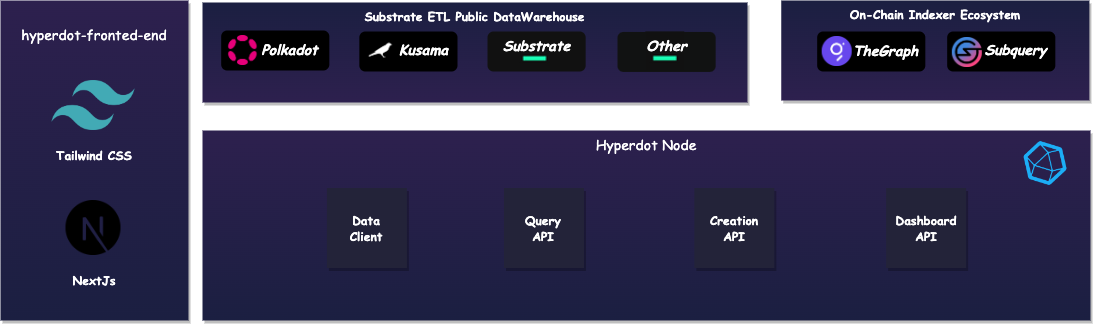

The diagram above was exported from draw.io. Its source (the exported page's mxGraphModel, read from the mxfile embedded in the PNG):
<mxGraphModel dx="2103" dy="957" grid="1" gridSize="10" guides="1" tooltips="1" connect="1" arrows="1" fold="1" page="1" pageScale="1" pageWidth="850" pageHeight="1100" math="0" shadow="0">
  <root>
    <mxCell id="-68TrC96px8u39zS94k5-0" />
    <mxCell id="-68TrC96px8u39zS94k5-1" parent="-68TrC96px8u39zS94k5-0" />
    <mxCell id="-68TrC96px8u39zS94k5-2" value="" style="rounded=0;whiteSpace=wrap;html=1;verticalAlign=top;fillColor=#2D204E;gradientColor=#1B1F41;shadow=1;fontSize=14;fontFamily=Comic Sans MS;fontColor=#FFFFFF;strokeColor=none;" vertex="1" parent="-68TrC96px8u39zS94k5-1">
      <mxGeometry x="-190" y="290" width="188" height="320" as="geometry" />
    </mxCell>
    <mxCell id="-68TrC96px8u39zS94k5-3" value="&lt;font face=&quot;Comic Sans MS&quot; color=&quot;#ffffff&quot;&gt;&lt;span style=&quot;font-style: normal;&quot;&gt;&lt;b&gt;Substrate ETL Public DataWarehouse&lt;/b&gt;&lt;/span&gt;&lt;/font&gt;" style="rounded=0;whiteSpace=wrap;html=1;verticalAlign=top;fillStyle=auto;gradientDirection=north;shadow=1;glass=0;fillColor=#2D204E;strokeColor=none;gradientColor=#1B1F41;fontStyle=2" vertex="1" parent="-68TrC96px8u39zS94k5-1">
      <mxGeometry x="12" y="292" width="545" height="100" as="geometry" />
    </mxCell>
    <mxCell id="-68TrC96px8u39zS94k5-11" value="Hyperdot Node" style="rounded=0;whiteSpace=wrap;html=1;verticalAlign=top;fillColor=#2D204E;gradientColor=#1B1F41;shadow=1;fontSize=14;fontFamily=Comic Sans MS;fontColor=#FFFFFF;strokeColor=none;" vertex="1" parent="-68TrC96px8u39zS94k5-1">
      <mxGeometry x="12" y="420" width="888" height="190" as="geometry" />
    </mxCell>
    <mxCell id="-68TrC96px8u39zS94k5-13" value="&lt;b&gt;&lt;font style=&quot;&quot; color=&quot;#ffffff&quot; face=&quot;Comic Sans MS&quot;&gt;On-Chain Indexer Ecosystem&lt;/font&gt;&lt;/b&gt;" style="rounded=0;whiteSpace=wrap;html=1;verticalAlign=top;fillStyle=auto;gradientDirection=north;shadow=1;glass=0;fillColor=#2D204E;strokeColor=none;gradientColor=#1B1F41;" vertex="1" parent="-68TrC96px8u39zS94k5-1">
      <mxGeometry x="590.75" y="290" width="308.16" height="100" as="geometry" />
    </mxCell>
    <mxCell id="-68TrC96px8u39zS94k5-14" value="" style="rounded=1;whiteSpace=wrap;html=1;fillColor=#000000;strokeColor=none;" vertex="1" parent="-68TrC96px8u39zS94k5-1">
      <mxGeometry x="756.6699999999998" y="321" width="108.16" height="40" as="geometry" />
    </mxCell>
    <mxCell id="-68TrC96px8u39zS94k5-15" value="" style="rounded=1;whiteSpace=wrap;html=1;fillColor=#000000;fontColor=default;strokeColor=none;" vertex="1" parent="-68TrC96px8u39zS94k5-1">
      <mxGeometry x="626.6699999999998" y="320.99999999999994" width="108.16" height="40" as="geometry" />
    </mxCell>
    <mxCell id="-68TrC96px8u39zS94k5-16" value="" style="rounded=1;whiteSpace=wrap;html=1;fillColor=#111111;strokeColor=none;" vertex="1" parent="-68TrC96px8u39zS94k5-1">
      <mxGeometry x="297.00000000000006" y="321" width="98.16" height="40" as="geometry" />
    </mxCell>
    <mxCell id="-68TrC96px8u39zS94k5-17" value="" style="rounded=1;whiteSpace=wrap;html=1;fillColor=#000000;strokeColor=none;" vertex="1" parent="-68TrC96px8u39zS94k5-1">
      <mxGeometry x="168.84000000000003" y="321" width="98.16" height="40" as="geometry" />
    </mxCell>
    <mxCell id="-68TrC96px8u39zS94k5-18" value="" style="shape=image;verticalLabelPosition=bottom;labelBackgroundColor=default;verticalAlign=top;aspect=fixed;imageAspect=0;image=data:image/png,(base64 omitted: 468 chars);" vertex="1" parent="-68TrC96px8u39zS94k5-1">
      <mxGeometry x="325.58" y="321.97" width="38.03" height="38.03" as="geometry" />
    </mxCell>
    <mxCell id="-68TrC96px8u39zS94k5-19" value="&lt;font face=&quot;Comic Sans MS&quot; color=&quot;#ffffff&quot;&gt;&lt;b&gt;Data &lt;br&gt;Client&lt;/b&gt;&lt;/font&gt;" style="whiteSpace=wrap;html=1;aspect=fixed;verticalAlign=middle;fontColor=#232339;fillColor=#232339;shadow=1;strokeColor=none;" vertex="1" parent="-68TrC96px8u39zS94k5-1">
      <mxGeometry x="136.38" y="477.5" width="80" height="80" as="geometry" />
    </mxCell>
    <mxCell id="-68TrC96px8u39zS94k5-22" value="&lt;font face=&quot;Comic Sans MS&quot; style=&quot;font-size: 14px;&quot; color=&quot;#ffffff&quot;&gt;&lt;b&gt;&lt;i&gt;Substrate&lt;/i&gt;&lt;/b&gt;&lt;/font&gt;" style="text;html=1;align=center;verticalAlign=middle;resizable=0;points=[];autosize=1;strokeColor=none;fillColor=none;" vertex="1" parent="-68TrC96px8u39zS94k5-1">
      <mxGeometry x="301.08000000000004" y="321" width="90" height="30" as="geometry" />
    </mxCell>
    <mxCell id="-68TrC96px8u39zS94k5-23" value="" style="rounded=1;whiteSpace=wrap;html=1;fillColor=#111212;strokeColor=none;" vertex="1" parent="-68TrC96px8u39zS94k5-1">
      <mxGeometry x="427" y="321.41999999999996" width="98.16" height="40" as="geometry" />
    </mxCell>
    <mxCell id="-68TrC96px8u39zS94k5-24" value="" style="shape=image;verticalLabelPosition=bottom;labelBackgroundColor=default;verticalAlign=top;aspect=fixed;imageAspect=0;image=data:image/png,(base64 omitted: 468 chars);" vertex="1" parent="-68TrC96px8u39zS94k5-1">
      <mxGeometry x="455.58" y="321.42" width="38.58" height="38.58" as="geometry" />
    </mxCell>
    <mxCell id="-68TrC96px8u39zS94k5-25" value="&lt;font face=&quot;Comic Sans MS&quot; color=&quot;#ffffff&quot;&gt;&lt;span style=&quot;font-size: 14px;&quot;&gt;&lt;b&gt;&lt;i&gt;Other&lt;/i&gt;&lt;/b&gt;&lt;/span&gt;&lt;/font&gt;" style="text;html=1;align=center;verticalAlign=middle;resizable=0;points=[];autosize=1;strokeColor=none;fillColor=none;" vertex="1" parent="-68TrC96px8u39zS94k5-1">
      <mxGeometry x="446.08000000000004" y="321.41999999999996" width="60" height="30" as="geometry" />
    </mxCell>
    <mxCell id="-68TrC96px8u39zS94k5-26" value="" style="rounded=1;whiteSpace=wrap;html=1;fillColor=#000000;strokeColor=none;" vertex="1" parent="-68TrC96px8u39zS94k5-1">
      <mxGeometry x="30.67999999999995" y="320" width="108.16" height="40" as="geometry" />
    </mxCell>
    <mxCell id="-68TrC96px8u39zS94k5-27" value="&lt;font face=&quot;Comic Sans MS&quot; color=&quot;#ffffff&quot;&gt;&lt;span style=&quot;font-size: 14px;&quot;&gt;&lt;b&gt;&lt;i&gt;Polkadot&lt;/i&gt;&lt;/b&gt;&lt;/span&gt;&lt;/font&gt;" style="text;html=1;align=center;verticalAlign=middle;resizable=0;points=[];autosize=1;strokeColor=none;fillColor=none;" vertex="1" parent="-68TrC96px8u39zS94k5-1">
      <mxGeometry x="58.83999999999999" y="325" width="80" height="30" as="geometry" />
    </mxCell>
    <mxCell id="-68TrC96px8u39zS94k5-28" value="" style="shape=image;verticalLabelPosition=bottom;labelBackgroundColor=default;verticalAlign=top;aspect=fixed;imageAspect=0;image=https://cryptologos.cc/logos/polkadot-new-dot-logo.png;" vertex="1" parent="-68TrC96px8u39zS94k5-1">
      <mxGeometry x="37.41999999999996" y="325" width="30" height="30" as="geometry" />
    </mxCell>
    <mxCell id="-68TrC96px8u39zS94k5-29" value="" style="shape=image;verticalLabelPosition=bottom;labelBackgroundColor=default;verticalAlign=top;aspect=fixed;imageAspect=0;image=https://www.arringtoncapital.com/wp-content/uploads/2022/01/Subquery_Icon.png;" vertex="1" parent="-68TrC96px8u39zS94k5-1">
      <mxGeometry x="761.8299999999999" y="327" width="30" height="30" as="geometry" />
    </mxCell>
    <mxCell id="-68TrC96px8u39zS94k5-30" value="" style="shape=image;verticalLabelPosition=bottom;labelBackgroundColor=default;verticalAlign=top;aspect=fixed;imageAspect=0;image=https://cryptologos.cc/logos/the-graph-grt-logo.png;" vertex="1" parent="-68TrC96px8u39zS94k5-1">
      <mxGeometry x="631.6999999999999" y="325.99999999999994" width="30" height="30" as="geometry" />
    </mxCell>
    <mxCell id="-68TrC96px8u39zS94k5-31" value="&lt;font face=&quot;Comic Sans MS&quot; color=&quot;#ffffff&quot;&gt;&lt;span style=&quot;font-size: 14px;&quot;&gt;&lt;b&gt;&lt;i&gt;TheGraph&lt;/i&gt;&lt;/b&gt;&lt;/span&gt;&lt;/font&gt;" style="text;html=1;align=center;verticalAlign=middle;resizable=0;points=[];autosize=1;strokeColor=none;fillColor=none;" vertex="1" parent="-68TrC96px8u39zS94k5-1">
      <mxGeometry x="649.8299999999999" y="325.99999999999994" width="90" height="30" as="geometry" />
    </mxCell>
    <mxCell id="-68TrC96px8u39zS94k5-32" value="&lt;font face=&quot;Comic Sans MS&quot; color=&quot;#ffffff&quot;&gt;&lt;span style=&quot;font-size: 14px;&quot;&gt;&lt;b&gt;&lt;i&gt;Subquery&lt;/i&gt;&lt;/b&gt;&lt;/span&gt;&lt;/font&gt;" style="text;html=1;align=center;verticalAlign=middle;resizable=0;points=[];autosize=1;strokeColor=none;fillColor=none;" vertex="1" parent="-68TrC96px8u39zS94k5-1">
      <mxGeometry x="779.8299999999999" y="325" width="90" height="30" as="geometry" />
    </mxCell>
    <mxCell id="-68TrC96px8u39zS94k5-42" value="" style="shape=image;verticalLabelPosition=bottom;labelBackgroundColor=default;verticalAlign=top;aspect=fixed;imageAspect=0;image=data:image/png,(base64 omitted: 16480 chars);" vertex="1" parent="-68TrC96px8u39zS94k5-1">
      <mxGeometry x="811.2299999999999" y="430" width="87.68" height="46.03" as="geometry" />
    </mxCell>
    <mxCell id="-68TrC96px8u39zS94k5-57" value="" style="shape=image;verticalLabelPosition=bottom;labelBackgroundColor=default;verticalAlign=top;aspect=fixed;imageAspect=0;image=https://static-00.iconduck.com/assets.00/next-js-icon-512x512-zuauazrk.png;" vertex="1" parent="-68TrC96px8u39zS94k5-1">
      <mxGeometry x="-124.51" y="490" width="55" height="55" as="geometry" />
    </mxCell>
    <mxCell id="-68TrC96px8u39zS94k5-59" value="" style="shape=image;verticalLabelPosition=bottom;labelBackgroundColor=default;verticalAlign=top;aspect=fixed;imageAspect=0;image=https://static-00.iconduck.com/assets.00/file-type-tailwind-icon-512x307-l0anq79h.png;" vertex="1" parent="-68TrC96px8u39zS94k5-1">
      <mxGeometry x="-138.7" y="370" width="83.39" height="50" as="geometry" />
    </mxCell>
    <mxCell id="-68TrC96px8u39zS94k5-60" value="&lt;div style=&quot;&quot;&gt;&lt;span style=&quot;background-color: initial;&quot;&gt;&lt;font face=&quot;Comic Sans MS&quot; color=&quot;#ffffff&quot;&gt;&lt;b&gt;NextJs&lt;/b&gt;&lt;/font&gt;&lt;/span&gt;&lt;/div&gt;" style="text;whiteSpace=wrap;html=1;align=center;verticalAlign=middle;" vertex="1" parent="-68TrC96px8u39zS94k5-1">
      <mxGeometry x="-161.00000000000006" y="545" width="130" height="50" as="geometry" />
    </mxCell>
    <mxCell id="-68TrC96px8u39zS94k5-62" value="&lt;div style=&quot;&quot;&gt;&lt;font face=&quot;Comic Sans MS&quot; color=&quot;#ffffff&quot;&gt;&lt;b&gt;Tailwind CSS&lt;/b&gt;&lt;/font&gt;&lt;br&gt;&lt;/div&gt;" style="text;whiteSpace=wrap;html=1;align=center;verticalAlign=middle;" vertex="1" parent="-68TrC96px8u39zS94k5-1">
      <mxGeometry x="-161.00000000000006" y="420" width="130" height="50" as="geometry" />
    </mxCell>
    <mxCell id="-68TrC96px8u39zS94k5-63" value="&lt;span style=&quot;color: rgb(255, 255, 255); font-family: &amp;quot;Comic Sans MS&amp;quot;; font-size: 14px; font-style: normal; font-variant-ligatures: normal; font-variant-caps: normal; font-weight: 400; letter-spacing: normal; orphans: 2; text-indent: 0px; text-transform: none; widows: 2; word-spacing: 0px; -webkit-text-stroke-width: 0px; text-decoration-thickness: initial; text-decoration-style: initial; text-decoration-color: initial; float: none; display: inline !important;&quot;&gt;hyperdot-fronted-end&lt;/span&gt;" style="text;whiteSpace=wrap;html=1;align=center;" vertex="1" parent="-68TrC96px8u39zS94k5-1">
      <mxGeometry x="-186" y="310" width="180" height="40" as="geometry" />
    </mxCell>
    <mxCell id="-68TrC96px8u39zS94k5-64" value="&lt;font face=&quot;Comic Sans MS&quot; style=&quot;font-size: 14px;&quot; color=&quot;#ffffff&quot;&gt;&lt;b&gt;&lt;i&gt;Kusama&lt;/i&gt;&lt;/b&gt;&lt;/font&gt;" style="text;html=1;align=center;verticalAlign=middle;resizable=0;points=[];autosize=1;strokeColor=none;fillColor=none;" vertex="1" parent="-68TrC96px8u39zS94k5-1">
      <mxGeometry x="197.92000000000004" y="325" width="70" height="30" as="geometry" />
    </mxCell>
    <mxCell id="-68TrC96px8u39zS94k5-65" value="" style="shape=image;verticalLabelPosition=bottom;labelBackgroundColor=default;verticalAlign=top;aspect=fixed;imageAspect=0;image=https://cryptologos.cc/logos/kusama-ksm-logo.png;" vertex="1" parent="-68TrC96px8u39zS94k5-1">
      <mxGeometry x="175.13" y="325" width="30" height="30" as="geometry" />
    </mxCell>
    <mxCell id="PgswgjAgyKeVOxpCZiWC-0" value="&lt;font face=&quot;Comic Sans MS&quot; color=&quot;#ffffff&quot;&gt;&lt;b&gt;Query &lt;br&gt;API&lt;/b&gt;&lt;/font&gt;" style="whiteSpace=wrap;html=1;aspect=fixed;verticalAlign=middle;fontColor=#232339;fillColor=#232339;shadow=1;strokeColor=none;" vertex="1" parent="-68TrC96px8u39zS94k5-1">
      <mxGeometry x="313.46" y="477.5" width="80" height="80" as="geometry" />
    </mxCell>
    <mxCell id="PgswgjAgyKeVOxpCZiWC-1" value="&lt;font face=&quot;Comic Sans MS&quot; color=&quot;#ffffff&quot;&gt;&lt;b&gt;Creation&lt;br&gt;API&lt;br&gt;&lt;/b&gt;&lt;/font&gt;" style="whiteSpace=wrap;html=1;aspect=fixed;verticalAlign=middle;fontColor=#232339;fillColor=#232339;shadow=1;strokeColor=none;" vertex="1" parent="-68TrC96px8u39zS94k5-1">
      <mxGeometry x="503.83000000000004" y="477.5" width="80" height="80" as="geometry" />
    </mxCell>
    <mxCell id="PgswgjAgyKeVOxpCZiWC-2" value="&lt;font face=&quot;Comic Sans MS&quot; color=&quot;#ffffff&quot;&gt;&lt;b&gt;Dashboard&lt;br&gt;API&lt;br&gt;&lt;/b&gt;&lt;/font&gt;" style="whiteSpace=wrap;html=1;aspect=fixed;verticalAlign=middle;fontColor=#232339;fillColor=#232339;shadow=1;strokeColor=none;" vertex="1" parent="-68TrC96px8u39zS94k5-1">
      <mxGeometry x="695.6300000000001" y="477.5" width="80" height="80" as="geometry" />
    </mxCell>
  </root>
</mxGraphModel>